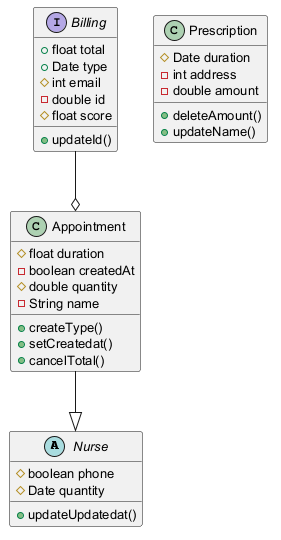

The diagram above was rendered by PlantUML. Its source (embedded in the PNG):
@startuml
skinparam defaultFontSize 13
abstract class Nurse {
  #boolean phone
  #Date quantity
  +updateUpdatedat()
}
interface Billing {
  +float total
  +Date type
  #int email
  -double id
  #float score
  +updateId()
}
class Appointment {
  #float duration
  -boolean createdAt
  #double quantity
  -String name
  +createType()
  +setCreatedat()
  +cancelTotal()
}
class Prescription {
  #Date duration
  -int address
  -double amount
  +deleteAmount()
  +updateName()
}
Appointment --|> Nurse
Billing --o Appointment
@enduml